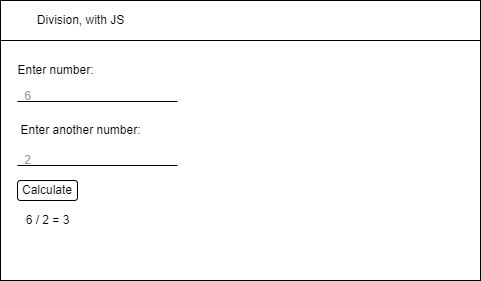

The diagram above was exported from draw.io. Its source (the exported page's mxGraphModel, read from the mxfile embedded in the PNG):
<mxGraphModel dx="594" dy="569" grid="1" gridSize="10" guides="1" tooltips="1" connect="1" arrows="1" fold="1" page="1" pageScale="1" pageWidth="827" pageHeight="1169" math="0" shadow="0">
  <root>
    <mxCell id="0" />
    <mxCell id="1" parent="0" />
    <mxCell id="2" value="" style="rounded=0;whiteSpace=wrap;html=1;" vertex="1" parent="1">
      <mxGeometry x="40" y="40" width="480" height="280" as="geometry" />
    </mxCell>
    <mxCell id="3" value="" style="rounded=0;whiteSpace=wrap;html=1;" vertex="1" parent="1">
      <mxGeometry x="40" y="40" width="480" height="40" as="geometry" />
    </mxCell>
    <mxCell id="4" value="Division, with JS" style="text;html=1;align=center;verticalAlign=middle;resizable=0;points=[];autosize=1;strokeColor=none;fillColor=none;" vertex="1" parent="1">
      <mxGeometry x="70" y="50" width="100" height="20" as="geometry" />
    </mxCell>
    <mxCell id="5" value="Enter number:" style="text;html=1;align=center;verticalAlign=middle;resizable=0;points=[];autosize=1;strokeColor=none;fillColor=none;" vertex="1" parent="1">
      <mxGeometry x="50" y="100" width="90" height="20" as="geometry" />
    </mxCell>
    <mxCell id="6" value="" style="line;strokeWidth=1;html=1;" vertex="1" parent="1">
      <mxGeometry x="57" y="136" width="160" height="10" as="geometry" />
    </mxCell>
    <mxCell id="7" value="&lt;font color=&quot;#999999&quot;&gt;6&lt;/font&gt;" style="text;html=1;align=center;verticalAlign=middle;resizable=0;points=[];autosize=1;strokeColor=none;fillColor=none;" vertex="1" parent="1">
      <mxGeometry x="57" y="126" width="20" height="20" as="geometry" />
    </mxCell>
    <mxCell id="8" value="Enter another number:" style="text;html=1;align=center;verticalAlign=middle;resizable=0;points=[];autosize=1;strokeColor=none;fillColor=none;" vertex="1" parent="1">
      <mxGeometry x="50" y="160" width="140" height="20" as="geometry" />
    </mxCell>
    <mxCell id="9" value="" style="line;strokeWidth=1;html=1;" vertex="1" parent="1">
      <mxGeometry x="57" y="200" width="160" height="10" as="geometry" />
    </mxCell>
    <mxCell id="10" value="&lt;font color=&quot;#999999&quot;&gt;2&lt;/font&gt;" style="text;html=1;align=center;verticalAlign=middle;resizable=0;points=[];autosize=1;strokeColor=none;fillColor=none;" vertex="1" parent="1">
      <mxGeometry x="57" y="190" width="20" height="20" as="geometry" />
    </mxCell>
    <mxCell id="11" value="&lt;font color=&quot;#000000&quot;&gt;Calculate&lt;/font&gt;" style="rounded=1;whiteSpace=wrap;html=1;fontColor=#999999;strokeWidth=1;" vertex="1" parent="1">
      <mxGeometry x="57" y="220" width="60" height="20" as="geometry" />
    </mxCell>
    <mxCell id="12" value="6 / 2 = 3" style="text;html=1;align=center;verticalAlign=middle;resizable=0;points=[];autosize=1;strokeColor=none;fillColor=none;fontColor=#000000;" vertex="1" parent="1">
      <mxGeometry x="57" y="250" width="60" height="20" as="geometry" />
    </mxCell>
  </root>
</mxGraphModel>